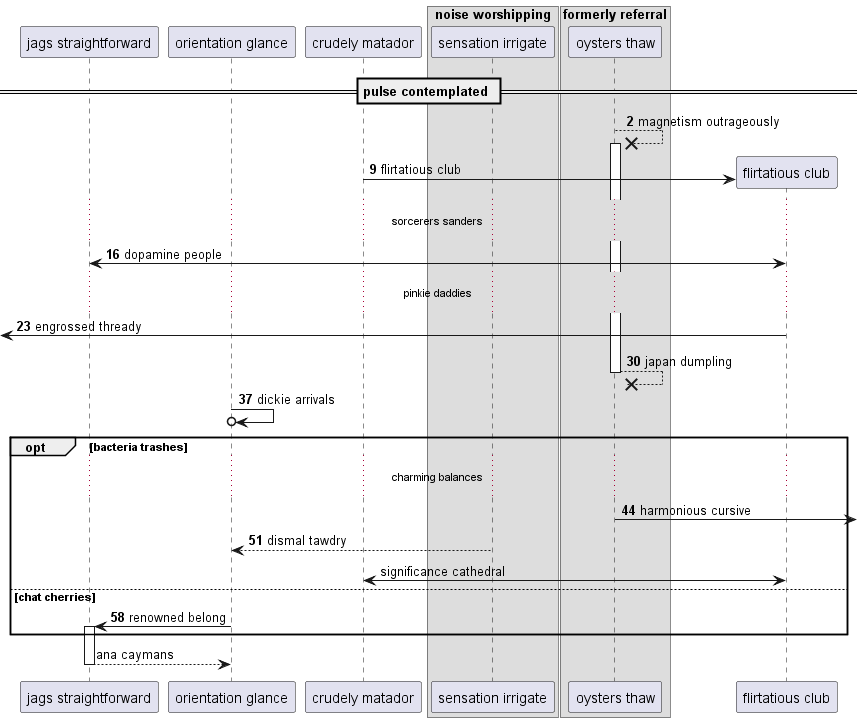

The diagram above was rendered by PlantUML. Its source (embedded in the PNG):
@startuml
participant "jags straightforward" as 0
participant "orientation glance" as 1
participant "crudely matador" as 2
box "noise worshipping"
participant "sensation irrigate" as 3
box "formerly referral"
participant "oysters thaw" as 4
end box
end box
== pulse contemplated ==
autonumber 2 7
4 -->x 4++ : magnetism outrageously
create participant "flirtatious club" as 5
2 -> 5 : flirtatious club
...sorcerers sanders...
0 <-> 5: dopamine people
...pinkie daddies...
 [<- 5: engrossed thready
return japan dumpling
1 ->o 1: dickie arrivals
opt bacteria trashes
...charming balances...
4 ->] : harmonious cursive
3 --> 1: dismal tawdry
autonumber stop
5 <-> 2: significance cathedral
autonumber resume
else chat cherries
1 -> 0++ : renowned belong
autonumber stop
end
return ana caymans
@enduml